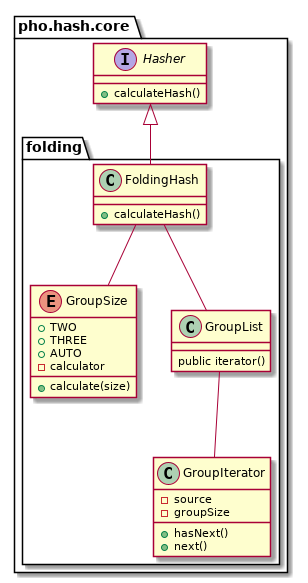

The diagram above was rendered by PlantUML. Its source (embedded in the PNG):
@startuml

package pho.hash.core {
    interface Hasher {
        + calculateHash()
    }

    package folding {
        class FoldingHash {
            + calculateHash()
        }

        enum GroupSize {
            + TWO
            + THREE
            + AUTO
            - calculator
            + calculate(size)
        }

        class GroupList {
            public iterator()
        }

        class GroupIterator {
            - source
            - groupSize
            + hasNext()
            + next()
        }
    }
}

Hasher <|-- FoldingHash

FoldingHash -- GroupSize
FoldingHash -- GroupList
GroupList -- GroupIterator


@enduml